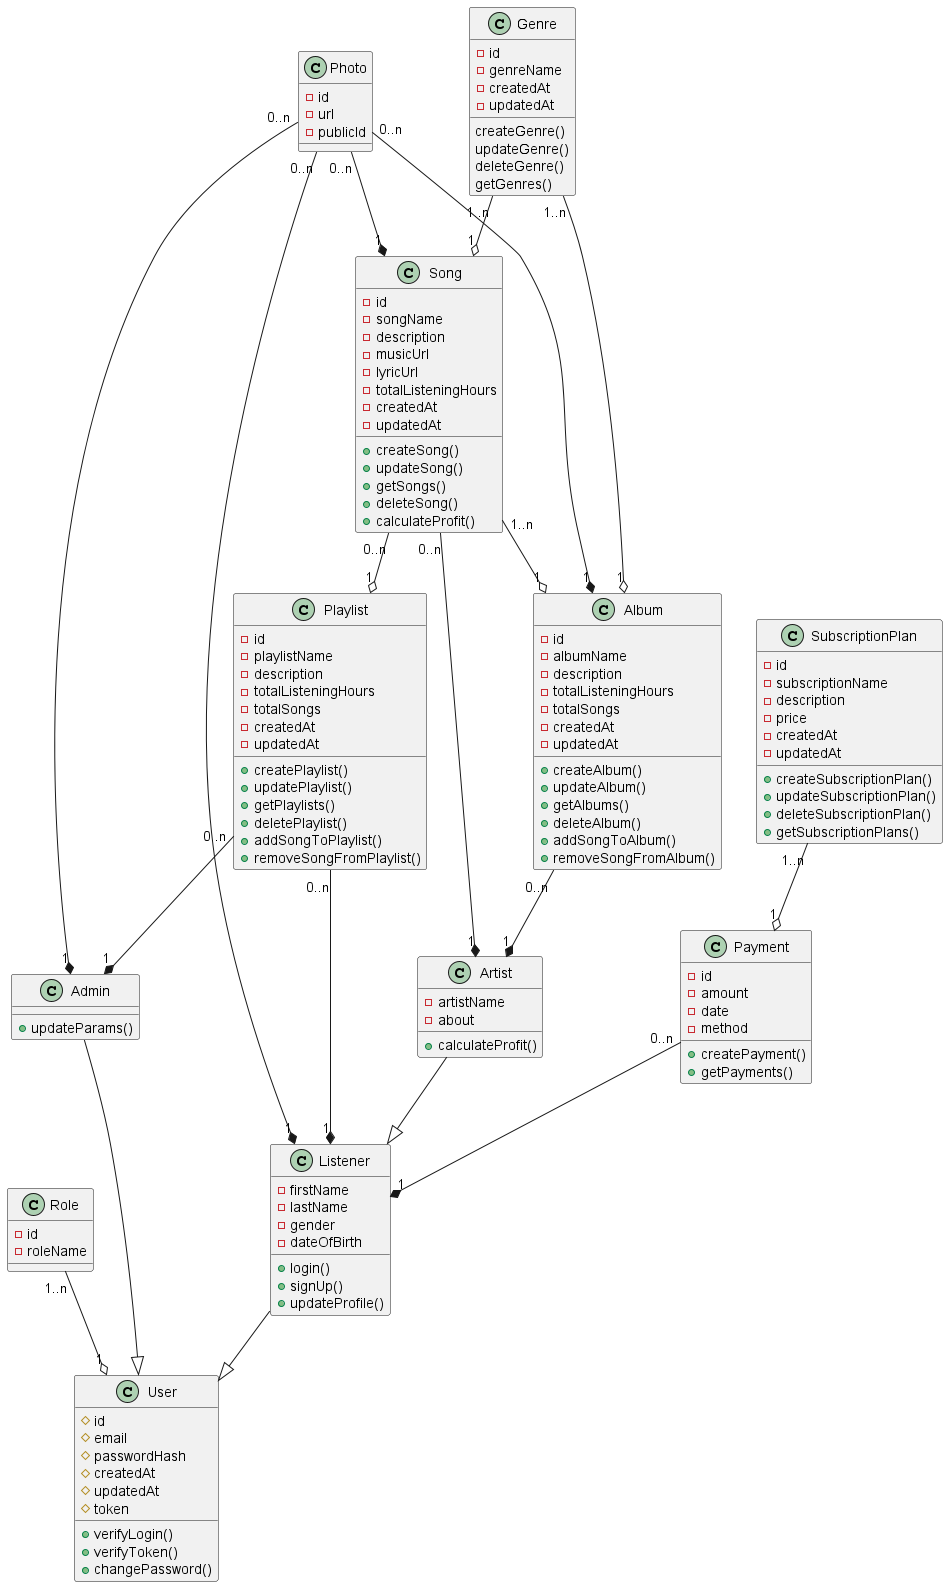

The diagram above was rendered by PlantUML. Its source (embedded in the PNG):
@startuml 
class Role {
    -id
    -roleName
}

class User {
    #id
    #email
    #passwordHash
    #createdAt
    #updatedAt
    #token
    +verifyLogin()
    +verifyToken()
    +changePassword()
}

class Listener {
    -firstName 
    -lastName 
    -gender 
    -dateOfBirth
    +login()
    +signUp()
    +updateProfile()
}

class Artist {
    -artistName 
    -about 
    +calculateProfit()
}

class Admin {
    +updateParams()
}

class Photo {
    -id 
    -url 
    -publicId
}

class Genre {
    -id 
    -genreName 
    -createdAt 
    -updatedAt 
    createGenre()
    updateGenre()
    deleteGenre()
    getGenres()
}

class Song {
    -id
    -songName 
    -description
    -musicUrl
    -lyricUrl
    -totalListeningHours
    -createdAt 
    -updatedAt 
    +createSong()
    +updateSong()
    +getSongs()
    +deleteSong()
    +calculateProfit()
}

class Playlist {
    -id 
    -playlistName 
    -description
    -totalListeningHours
    -totalSongs 
    -createdAt 
    -updatedAt 
    +createPlaylist()
    +updatePlaylist()
    +getPlaylists()
    +deletePlaylist()
    +addSongToPlaylist()
    +removeSongFromPlaylist()
}

class Album {
    -id 
    -albumName 
    -description
    -totalListeningHours
    -totalSongs 
    -createdAt 
    -updatedAt 
    +createAlbum()
    +updateAlbum()
    +getAlbums()
    +deleteAlbum()
    +addSongToAlbum()
    +removeSongFromAlbum()
}

class SubscriptionPlan {
    -id 
    -subscriptionName
    -description 
    -price
    -createdAt 
    -updatedAt 
    +createSubscriptionPlan()
    +updateSubscriptionPlan()
    +deleteSubscriptionPlan()
    +getSubscriptionPlans()
}

class Payment {
    -id 
    -amount 
    -date 
    -method 
    +createPayment()
    +getPayments()
}

Listener --|> User
Artist --|> Listener 
Admin --|> User
Role "1..n" --o "1" User
Song "0..n" --* "1" Artist
Song "0..n" --o "1" Playlist
Song "1..n" --o "1" Album
Genre "1..n" --o "1" Song
Genre "1..n" --o "1" Album
Playlist "0..n" --* "1" Listener
Playlist "0..n" --* "1" Admin
Album "0..n" --* "1" Artist
Photo "0..n" --* "1" Listener
Photo "0..n" --* "1" Admin
Photo "0..n" --* "1" Song
Photo "0..n" --* "1" Album
Payment "0..n" --* "1" Listener
SubscriptionPlan "1..n" --o "1" Payment

@enduml